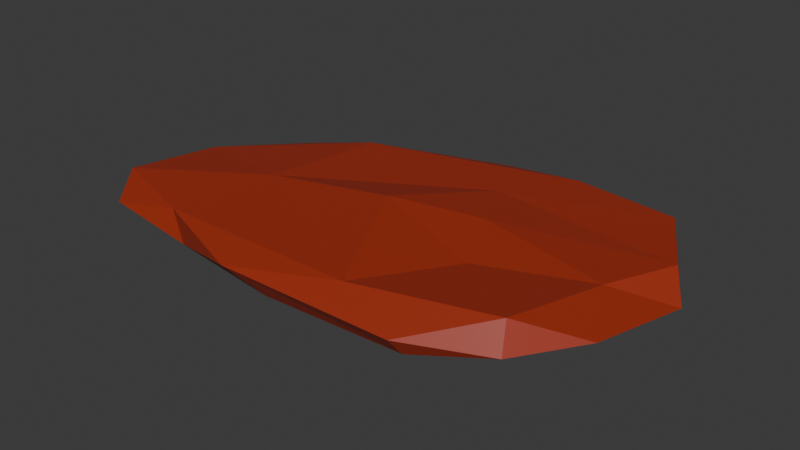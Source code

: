 # Source: raw_meat.blend  (saved by Blender 4.5.88; exported with 4.5.12 LTS)
import bpy
from mathutils import Matrix  # noqa: F401  (used for matrix-valued properties, if any)

bpy.ops.wm.read_factory_settings(use_empty=True)
scene = bpy.context.scene
scene.name = 'Scene'

# ---- collections
col_collection = bpy.data.collections.new('Collection'); scene.collection.children.link(col_collection)

# ---- materials (node trees are filled in below, after node groups)
mat_material_003 = bpy.data.materials.new('Material.003')

# ---- material node trees
mat_material_003.use_nodes = True; mat_material_003.node_tree.nodes.clear()
_N = mat_material_003.node_tree.nodes; _L = mat_material_003.node_tree.links
n0 = _N.new('ShaderNodeBsdfPrincipled'); n0.name = 'Principled BSDF'; n0.location = (-200, 100)
n0.inputs[0].default_value = (0.3466, 0.02839, 0.008456, 1.0)
n1 = _N.new('ShaderNodeOutputMaterial'); n1.name = 'Material Output'; n1.location = (200, 100)
_L.new(n0.outputs[0], n1.inputs[0])
n1.is_active_output = True

# ---- world
world_world = bpy.data.worlds.new('World'); scene.world = world_world
world_world.use_nodes = True; world_world.node_tree.nodes.clear()
_N = world_world.node_tree.nodes; _L = world_world.node_tree.links
n0 = _N.new('ShaderNodeOutputWorld'); n0.name = 'World Output'; n0.location = (200, 100)
n1 = _N.new('ShaderNodeBackground'); n1.name = 'Background'; n1.location = (-200, 100)
n1.inputs[0].default_value = (0.05088, 0.05088, 0.05088, 1.0)
_L.new(n1.outputs[0], n0.inputs[0])
n0.is_active_output = True
world_world.color = (0.05088, 0.05088, 0.05088)
world_world.sun_shadow_jitter_overblur = 0.0

# ---- meshes
me_cube_001 = bpy.data.meshes.new('Cube.001')
me_cube_001.from_pydata([(0.2664, -0.08427, 0.05375), (0.1398, -0.3154, 0.06765), (-0.05041, -0.3439, -0.02462), (-0.1464, -0.3744, 0.02621), (0.5916, 0.1882, 0.04922), (0.4864, 0.3789, 0.04801), (0.07849, 0.4284, -0.02215), (0.01213, 0.4363, 0.01651), (0.2218, 0.4084, 0.04868), (0.4694, 0.2881, -0.02754), (0.5376, -0.03677, -0.04849), (0.6368, 0.1298, -0.008013), (0.1021, 0.04955, -0.08068), (0.1165, 0.2285, 0.05574), (0.1979, 0.072, 0.07124), (0.4963, -0.2892, 0.02776), (0.3024, -0.3757, 0.0305), (0.1608, -0.1448, -0.06676), (0.5253, 0.007068, 0.0594), (-0.6187, 0.03145, 0.02818), (0.2099, 0.1464, -0.05568), (-0.651, -0.2021, 0.04104), (-0.5769, -0.3043, 0.01102), (0.3152, -0.3475, -0.008749), (0.3165, 0.4411, 0.007352), (0.6008, -0.1372, 0.02981), (-0.5969, -0.008101, -0.04098), (-0.2852, 0.255, 0.05754), (-0.3106, 0.2021, -0.07298), (-0.3588, -0.2995, -0.02894), (-0.6425, -0.2193, -0.02097), (-0.4056, -0.2829, 0.04025), (-0.3221, -0.04738, 0.06357), (-0.1698, -0.1044, -0.08092), (-0.4701, 0.2385, 0.01257), (-0.1634, 0.3628, 0.003327), (0.4779, -0.2529, 0.08957), (-0.01303, -0.003291, 0.08921)], [], [(36, 25, 18), (23, 17, 15), (1, 3, 16), (15, 17, 10), (18, 11, 4), (2, 33, 17), (1, 31, 3), (26, 33, 29), (15, 25, 36), (2, 17, 23), (1, 37, 32), (16, 23, 15), (24, 6, 7), (24, 5, 9), (9, 20, 6), (6, 20, 28), (33, 2, 29), (7, 27, 8), (7, 6, 35), (1, 0, 37), (5, 13, 4), (32, 31, 1), (13, 37, 14), (1, 16, 36), (0, 1, 36), (8, 24, 7), (13, 8, 27), (10, 11, 25), (10, 25, 15), (18, 0, 36), (13, 5, 8), (27, 7, 35), (9, 6, 24), (14, 18, 4), (12, 28, 20), (32, 19, 21), (27, 19, 32), (10, 20, 9), (3, 2, 23), (0, 18, 14), (37, 0, 14), (5, 24, 8), (23, 16, 3), (30, 29, 22), (17, 12, 20), (36, 16, 15), (11, 18, 25), (20, 10, 17), (35, 6, 28), (31, 32, 21), (30, 22, 21), (17, 33, 12), (9, 5, 11), (5, 4, 11), (11, 10, 9), (32, 13, 27), (22, 29, 31), (13, 14, 4), (29, 3, 31), (22, 31, 21), (29, 2, 3), (34, 35, 28), (28, 26, 34), (26, 28, 33), (13, 32, 37), (12, 33, 28), (34, 26, 19), (21, 19, 26), (19, 27, 34), (30, 26, 29), (26, 30, 21), (34, 27, 35)])
_uv = me_cube_001.uv_layers.new(name='UVMap')
_uv.uv.foreach_set('vector', [0.0, 0.0, 0.0, 0.0, 0.0, 0.0, 0.0, 0.0, 0.0, 0.0, 0.0, 0.0, 0.0, 0.0, 0.0, 0.0, 0.0, 0.0, 0.0, 0.0, 0.0, 0.0, 0.0, 0.0, 0.0, 0.0, 0.0, 0.0, 0.0, 0.0, 0.0, 0.0, 0.0, 0.0, 0.0, 0.0, 0.0, 0.0, 0.0, 0.0, 0.0, 0.0, 0.0, 0.0, 0.0, 0.0, 0.0, 0.0, 0.0, 0.0, 0.0, 0.0, 0.0, 0.0, 0.0, 0.0, 0.0, 0.0, 0.0, 0.0, 0.0, 0.0, 0.0, 0.0, 0.0, 0.0, 0.0, 0.0, 0.0, 0.0, 0.0, 0.0, 0.0, 0.0, 0.0, 0.0, 0.0, 0.0, 0.0, 0.0, 0.0, 0.0, 0.0, 0.0, 0.0, 0.0, 0.0, 0.0, 0.0, 0.0, 0.0, 0.0, 0.0, 0.0, 0.0, 0.0, 0.0, 0.0, 0.0, 0.0, 0.0, 0.0, 0.0, 0.0, 0.0, 0.0, 0.0, 0.0, 0.0, 0.0, 0.0, 0.0, 0.0, 0.0, 0.0, 0.0, 0.0, 0.0, 0.0, 0.0, 0.0, 0.0, 0.0, 0.0, 0.0, 0.0, 0.0, 0.0, 0.0, 0.0, 0.0, 0.0, 0.0, 0.0, 0.0, 0.0, 0.0, 0.0, 0.0, 0.0, 0.0, 0.0, 0.0, 0.0, 0.0, 0.0, 0.0, 0.0, 0.0, 0.0, 0.0, 0.0, 0.0, 0.0, 0.0, 0.0, 0.0, 0.0, 0.0, 0.0, 0.0, 0.0, 0.0, 0.0, 0.0, 0.0, 0.0, 0.0, 0.0, 0.0, 0.0, 0.0, 0.0, 0.0, 0.0, 0.0, 0.0, 0.0, 0.0, 0.0, 0.0, 0.0, 0.0, 0.0, 0.0, 0.0, 0.0, 0.0, 0.0, 0.0, 0.0, 0.0, 0.0, 0.0, 0.0, 0.0, 0.0, 0.0, 0.0, 0.0, 0.0, 0.0, 0.0, 0.0, 0.0, 0.0, 0.0, 0.0, 0.0, 0.0, 0.0, 0.0, 0.0, 0.0, 0.0, 0.0, 0.0, 0.0, 0.0, 0.0, 0.0, 0.0, 0.0, 0.0, 0.0, 0.0, 0.0, 0.0, 0.0, 0.0, 0.0, 0.0, 0.0, 0.0, 0.0, 0.0, 0.0, 0.0, 0.0, 0.0, 0.0, 0.0, 0.0, 0.0, 0.0, 0.0, 0.0, 0.0, 0.0, 0.0, 0.0, 0.0, 0.0, 0.0, 0.0, 0.0, 0.0, 0.0, 0.0, 0.0, 0.0, 0.0, 0.0, 0.0, 0.0, 0.0, 0.0, 0.0, 0.0, 0.0, 0.0, 0.0, 0.0, 0.0, 0.0, 0.0, 0.0, 0.0, 0.0, 0.0, 0.0, 0.0, 0.0, 0.0, 0.0, 0.0, 0.0, 0.0, 0.0, 0.0, 0.0, 0.0, 0.0, 0.0, 0.0, 0.0, 0.0, 0.0, 0.0, 0.0, 0.0, 0.0, 0.0, 0.0, 0.0, 0.0, 0.0, 0.0, 0.0, 0.0, 0.0, 0.0, 0.0, 0.0, 0.0, 0.0, 0.0, 0.0, 0.0, 0.0, 0.0, 0.0, 0.0, 0.0, 0.0, 0.0, 0.0, 0.0, 0.0, 0.0, 0.0, 0.0, 0.0, 0.0, 0.0, 0.0, 0.0, 0.0, 0.0, 0.0, 0.0, 0.0, 0.0, 0.0, 0.0, 0.0, 0.0, 0.0, 0.0, 0.0, 0.0, 0.0, 0.0, 0.0, 0.0, 0.0, 0.0, 0.0, 0.0, 0.0, 0.0, 0.0, 0.0, 0.0, 0.0, 0.0, 0.0, 0.0, 0.0, 0.0, 0.0, 0.0, 0.0, 0.0, 0.0, 0.0, 0.0, 0.0, 0.0, 0.0, 0.0, 0.0, 0.0, 0.0, 0.0, 0.0, 0.0, 0.0, 0.0, 0.0, 0.0, 0.0, 0.0, 0.0, 0.0, 0.0, 0.0, 0.0, 0.0, 0.0, 0.0, 0.0, 0.0, 0.0, 0.0, 0.0, 0.0, 0.0, 0.0, 0.0, 0.0, 0.0, 0.0, 0.0, 0.0, 0.0, 0.0, 0.0, 0.0, 0.0, 0.0, 0.0, 0.0, 0.0, 0.0, 0.0, 0.0, 0.0, 0.0, 0.0, 0.0, 0.0])
me_cube_001.materials.append(mat_material_003)
me_cube_001.update()

# ---- objects
ob_cube = bpy.data.objects.new('Cube', me_cube_001)

# ---- transforms, parenting, visibility, modifiers, constraints
ob_cube.location = (0.0, 0.0, 0.0)

# ---- collection membership
col_collection.objects.link(ob_cube)

# ---- scene / render settings (as saved in the file)
scene.frame_start = 1; scene.frame_end = 250; scene.frame_set(1)
scene.render.engine = 'BLENDER_EEVEE_NEXT'
bpy.context.view_layer.update()

# ---- added for rendering (the .blend has no active camera and no usable light): camera, sun
cam_auto = bpy.data.cameras.new('AutoCamera')
cam_auto.lens = 50.0
cam_auto.sensor_width = 36.0
cam_auto.clip_end = 1000.0
ob_auto_camera = bpy.data.objects.new('AutoCamera', cam_auto)
scene.collection.objects.link(ob_auto_camera)
ob_auto_camera.location = (1.41262, -1.67095, 1.14009)
ob_auto_camera.rotation_euler = (1.09748, -7.21219e-08, 0.694738)
scene.camera = ob_auto_camera
light_auto_sun = bpy.data.lights.new('AutoSun', 'SUN')
light_auto_sun.energy = 3.0
light_auto_sun.angle = 0.0523599
ob_auto_sun = bpy.data.objects.new('AutoSun', light_auto_sun)
scene.collection.objects.link(ob_auto_sun)
ob_auto_sun.rotation_euler = (0.872665, 0.174533, 0.523599)
bpy.context.view_layer.update()

